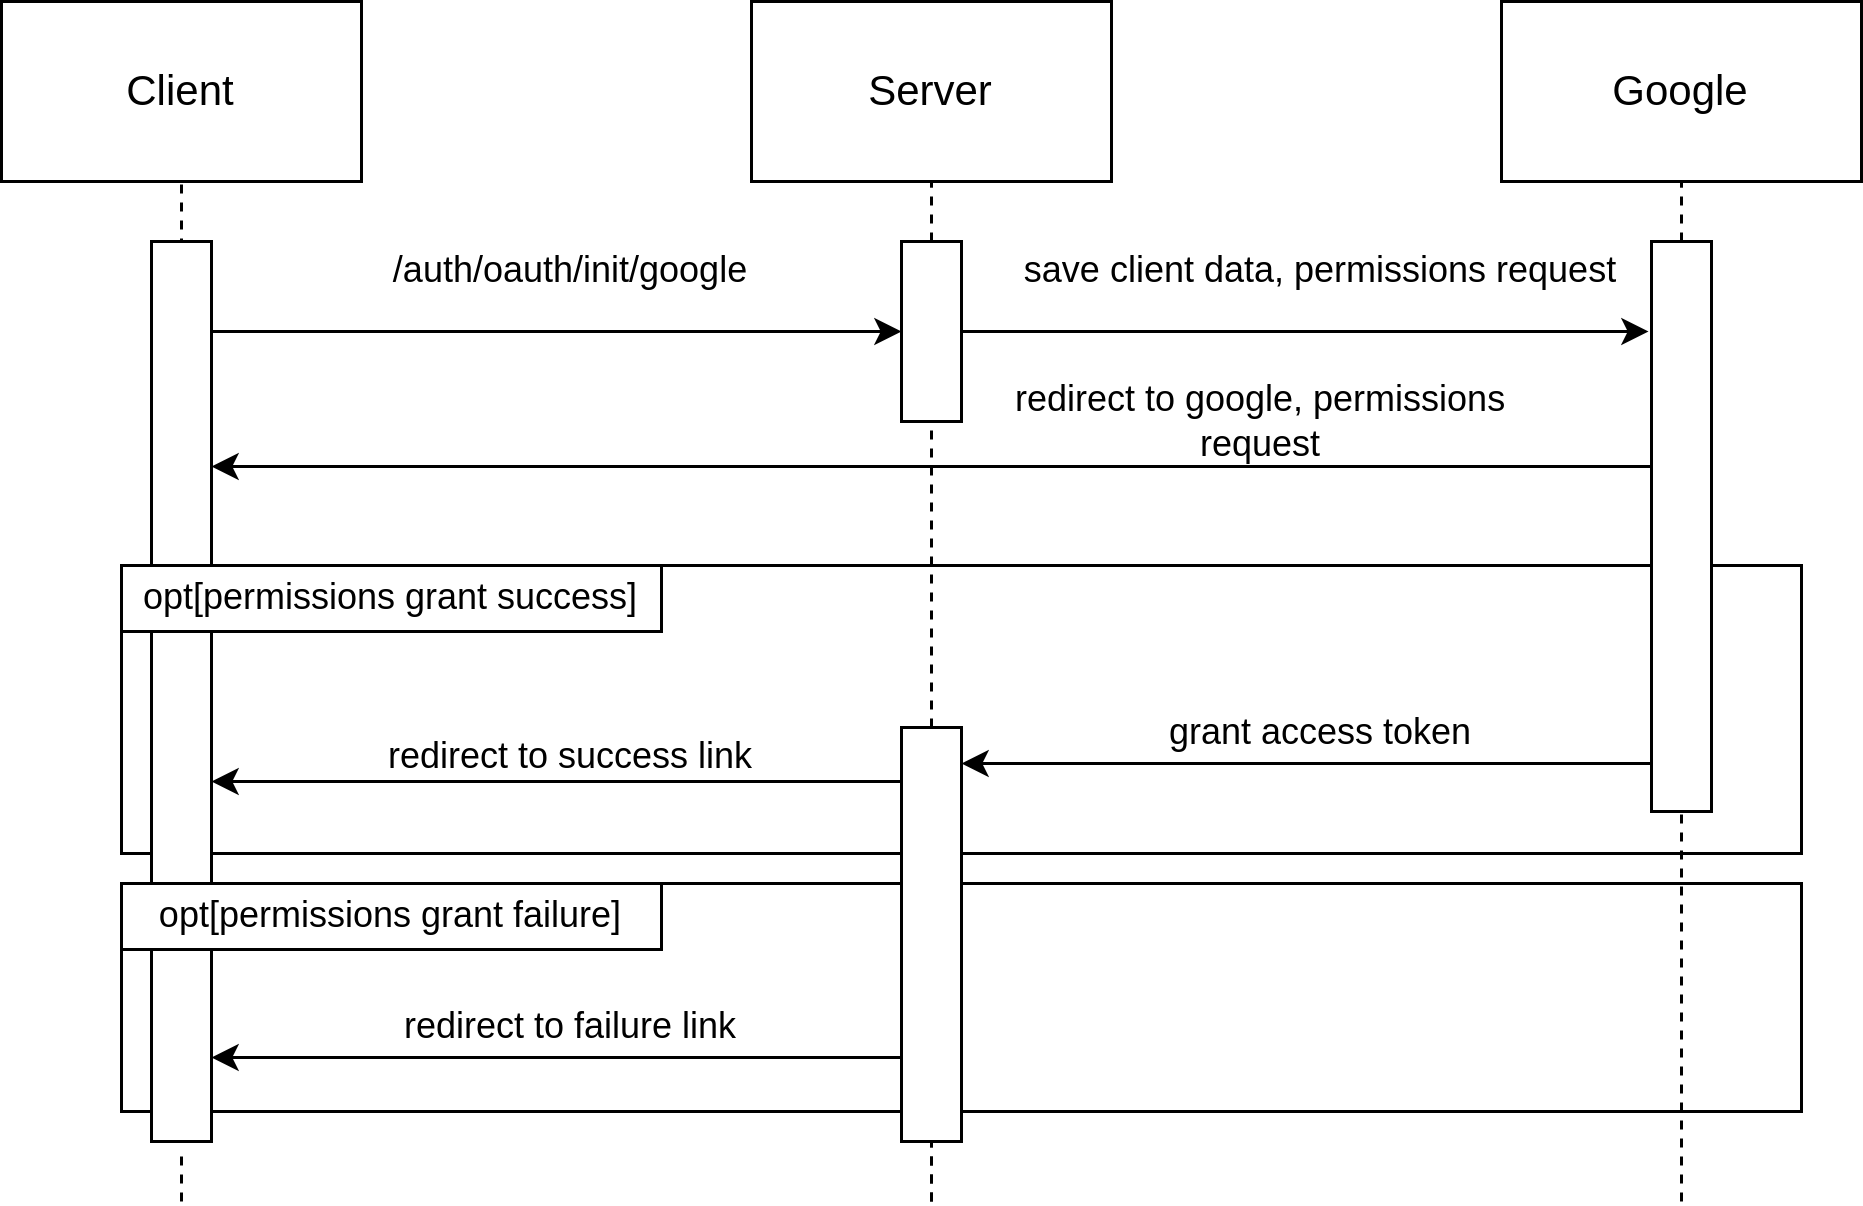

The diagram above was exported from draw.io. Its source (the exported page's mxGraphModel, read from the mxfile embedded in the PNG):
<mxGraphModel dx="868" dy="436" grid="1" gridSize="10" guides="1" tooltips="1" connect="1" arrows="1" fold="1" page="1" pageScale="1" pageWidth="1169" pageHeight="827" math="0" shadow="0">
  <root>
    <mxCell id="n769D8XmqSczLR9TAWK9-0" />
    <mxCell id="n769D8XmqSczLR9TAWK9-1" parent="n769D8XmqSczLR9TAWK9-0" />
    <mxCell id="EHMqhSP24wJm90rGrVDm-20" value="" style="rounded=0;whiteSpace=wrap;html=1;" parent="n769D8XmqSczLR9TAWK9-1" vertex="1">
      <mxGeometry x="170" y="454" width="560" height="76" as="geometry" />
    </mxCell>
    <mxCell id="EHMqhSP24wJm90rGrVDm-19" value="" style="rounded=0;whiteSpace=wrap;html=1;" parent="n769D8XmqSczLR9TAWK9-1" vertex="1">
      <mxGeometry x="170" y="348" width="560" height="96" as="geometry" />
    </mxCell>
    <mxCell id="EHMqhSP24wJm90rGrVDm-0" value="&lt;font style=&quot;font-size: 14px&quot;&gt;Client&lt;/font&gt;" style="rounded=0;whiteSpace=wrap;html=1;" parent="n769D8XmqSczLR9TAWK9-1" vertex="1">
      <mxGeometry x="130" y="160" width="120" height="60" as="geometry" />
    </mxCell>
    <mxCell id="EHMqhSP24wJm90rGrVDm-1" value="&lt;font style=&quot;font-size: 14px&quot;&gt;Server&lt;/font&gt;" style="rounded=0;whiteSpace=wrap;html=1;" parent="n769D8XmqSczLR9TAWK9-1" vertex="1">
      <mxGeometry x="380" y="160" width="120" height="60" as="geometry" />
    </mxCell>
    <mxCell id="EHMqhSP24wJm90rGrVDm-2" value="&lt;font style=&quot;font-size: 14px&quot;&gt;Google&lt;/font&gt;" style="rounded=0;whiteSpace=wrap;html=1;" parent="n769D8XmqSczLR9TAWK9-1" vertex="1">
      <mxGeometry x="630" y="160" width="120" height="60" as="geometry" />
    </mxCell>
    <mxCell id="EHMqhSP24wJm90rGrVDm-3" value="" style="endArrow=none;html=1;entryX=0.5;entryY=1;entryDx=0;entryDy=0;dashed=1;startArrow=none;" parent="n769D8XmqSczLR9TAWK9-1" target="EHMqhSP24wJm90rGrVDm-0" edge="1">
      <mxGeometry width="50" height="50" relative="1" as="geometry">
        <mxPoint x="190" y="482" as="sourcePoint" />
        <mxPoint x="200" y="260" as="targetPoint" />
      </mxGeometry>
    </mxCell>
    <mxCell id="EHMqhSP24wJm90rGrVDm-4" value="" style="endArrow=none;html=1;entryX=0.5;entryY=1;entryDx=0;entryDy=0;dashed=1;startArrow=none;" parent="n769D8XmqSczLR9TAWK9-1" source="EHMqhSP24wJm90rGrVDm-29" target="EHMqhSP24wJm90rGrVDm-1" edge="1">
      <mxGeometry width="50" height="50" relative="1" as="geometry">
        <mxPoint x="440" y="560" as="sourcePoint" />
        <mxPoint x="450" y="260" as="targetPoint" />
      </mxGeometry>
    </mxCell>
    <mxCell id="EHMqhSP24wJm90rGrVDm-5" value="" style="endArrow=none;html=1;entryX=0.5;entryY=1;entryDx=0;entryDy=0;dashed=1;startArrow=none;" parent="n769D8XmqSczLR9TAWK9-1" source="EHMqhSP24wJm90rGrVDm-12" target="EHMqhSP24wJm90rGrVDm-2" edge="1">
      <mxGeometry width="50" height="50" relative="1" as="geometry">
        <mxPoint x="690" y="560" as="sourcePoint" />
        <mxPoint x="680" y="239" as="targetPoint" />
      </mxGeometry>
    </mxCell>
    <mxCell id="EHMqhSP24wJm90rGrVDm-8" style="edgeStyle=orthogonalEdgeStyle;rounded=0;orthogonalLoop=1;jettySize=auto;html=1;" parent="n769D8XmqSczLR9TAWK9-1" source="EHMqhSP24wJm90rGrVDm-6" target="EHMqhSP24wJm90rGrVDm-7" edge="1">
      <mxGeometry relative="1" as="geometry">
        <Array as="points">
          <mxPoint x="320" y="270" />
          <mxPoint x="320" y="270" />
        </Array>
      </mxGeometry>
    </mxCell>
    <mxCell id="EHMqhSP24wJm90rGrVDm-6" value="" style="rounded=0;whiteSpace=wrap;html=1;" parent="n769D8XmqSczLR9TAWK9-1" vertex="1">
      <mxGeometry x="180" y="240" width="20" height="300" as="geometry" />
    </mxCell>
    <mxCell id="EHMqhSP24wJm90rGrVDm-15" style="edgeStyle=orthogonalEdgeStyle;rounded=0;orthogonalLoop=1;jettySize=auto;html=1;" parent="n769D8XmqSczLR9TAWK9-1" source="EHMqhSP24wJm90rGrVDm-7" edge="1">
      <mxGeometry relative="1" as="geometry">
        <mxPoint x="679" y="270" as="targetPoint" />
        <Array as="points" />
      </mxGeometry>
    </mxCell>
    <mxCell id="EHMqhSP24wJm90rGrVDm-7" value="" style="rounded=0;whiteSpace=wrap;html=1;" parent="n769D8XmqSczLR9TAWK9-1" vertex="1">
      <mxGeometry x="430" y="240" width="20" height="60" as="geometry" />
    </mxCell>
    <mxCell id="EHMqhSP24wJm90rGrVDm-9" value="/auth/oauth/init/google" style="text;html=1;strokeColor=none;fillColor=none;align=center;verticalAlign=middle;whiteSpace=wrap;rounded=0;" parent="n769D8XmqSczLR9TAWK9-1" vertex="1">
      <mxGeometry x="300" y="240" width="40" height="20" as="geometry" />
    </mxCell>
    <mxCell id="EHMqhSP24wJm90rGrVDm-17" style="edgeStyle=orthogonalEdgeStyle;rounded=0;orthogonalLoop=1;jettySize=auto;html=1;entryX=1;entryY=0.25;entryDx=0;entryDy=0;" parent="n769D8XmqSczLR9TAWK9-1" source="EHMqhSP24wJm90rGrVDm-12" target="EHMqhSP24wJm90rGrVDm-6" edge="1">
      <mxGeometry relative="1" as="geometry">
        <Array as="points">
          <mxPoint x="540" y="315" />
          <mxPoint x="540" y="315" />
        </Array>
      </mxGeometry>
    </mxCell>
    <mxCell id="EHMqhSP24wJm90rGrVDm-12" value="" style="rounded=0;whiteSpace=wrap;html=1;" parent="n769D8XmqSczLR9TAWK9-1" vertex="1">
      <mxGeometry x="680" y="240" width="20" height="190" as="geometry" />
    </mxCell>
    <mxCell id="EHMqhSP24wJm90rGrVDm-16" value="save client data, permissions request" style="text;html=1;strokeColor=none;fillColor=none;align=center;verticalAlign=middle;whiteSpace=wrap;rounded=0;" parent="n769D8XmqSczLR9TAWK9-1" vertex="1">
      <mxGeometry x="470" y="240" width="200" height="20" as="geometry" />
    </mxCell>
    <mxCell id="EHMqhSP24wJm90rGrVDm-18" value="redirect to google, permissions request" style="text;html=1;strokeColor=none;fillColor=none;align=center;verticalAlign=middle;whiteSpace=wrap;rounded=0;" parent="n769D8XmqSczLR9TAWK9-1" vertex="1">
      <mxGeometry x="450" y="290" width="200" height="20" as="geometry" />
    </mxCell>
    <mxCell id="EHMqhSP24wJm90rGrVDm-21" value="opt[permissions grant success]" style="rounded=0;whiteSpace=wrap;html=1;" parent="n769D8XmqSczLR9TAWK9-1" vertex="1">
      <mxGeometry x="170" y="348" width="180" height="22" as="geometry" />
    </mxCell>
    <mxCell id="EHMqhSP24wJm90rGrVDm-22" value="opt[permissions grant failure]" style="rounded=0;whiteSpace=wrap;html=1;" parent="n769D8XmqSczLR9TAWK9-1" vertex="1">
      <mxGeometry x="170" y="454" width="180" height="22" as="geometry" />
    </mxCell>
    <mxCell id="EHMqhSP24wJm90rGrVDm-31" style="edgeStyle=orthogonalEdgeStyle;rounded=0;orthogonalLoop=1;jettySize=auto;html=1;" parent="n769D8XmqSczLR9TAWK9-1" edge="1">
      <mxGeometry relative="1" as="geometry">
        <mxPoint x="680" y="414" as="sourcePoint" />
        <mxPoint x="450" y="414" as="targetPoint" />
        <Array as="points">
          <mxPoint x="620" y="414" />
          <mxPoint x="620" y="414" />
        </Array>
      </mxGeometry>
    </mxCell>
    <mxCell id="EHMqhSP24wJm90rGrVDm-26" value="" style="endArrow=none;html=1;entryX=0.5;entryY=1;entryDx=0;entryDy=0;dashed=1;" parent="n769D8XmqSczLR9TAWK9-1" target="EHMqhSP24wJm90rGrVDm-12" edge="1">
      <mxGeometry width="50" height="50" relative="1" as="geometry">
        <mxPoint x="690" y="560" as="sourcePoint" />
        <mxPoint x="690" y="436" as="targetPoint" />
      </mxGeometry>
    </mxCell>
    <mxCell id="EHMqhSP24wJm90rGrVDm-33" style="edgeStyle=orthogonalEdgeStyle;rounded=0;orthogonalLoop=1;jettySize=auto;html=1;" parent="n769D8XmqSczLR9TAWK9-1" source="EHMqhSP24wJm90rGrVDm-29" edge="1">
      <mxGeometry relative="1" as="geometry">
        <mxPoint x="200" y="420" as="targetPoint" />
        <Array as="points">
          <mxPoint x="370" y="420" />
          <mxPoint x="370" y="420" />
        </Array>
      </mxGeometry>
    </mxCell>
    <mxCell id="EHMqhSP24wJm90rGrVDm-29" value="" style="rounded=0;whiteSpace=wrap;html=1;" parent="n769D8XmqSczLR9TAWK9-1" vertex="1">
      <mxGeometry x="430" y="402" width="20" height="138" as="geometry" />
    </mxCell>
    <mxCell id="EHMqhSP24wJm90rGrVDm-30" value="" style="endArrow=none;html=1;entryX=0.5;entryY=1;entryDx=0;entryDy=0;dashed=1;startArrow=none;" parent="n769D8XmqSczLR9TAWK9-1" target="EHMqhSP24wJm90rGrVDm-29" edge="1">
      <mxGeometry width="50" height="50" relative="1" as="geometry">
        <mxPoint x="440" y="560" as="sourcePoint" />
        <mxPoint x="440" y="220" as="targetPoint" />
      </mxGeometry>
    </mxCell>
    <mxCell id="EHMqhSP24wJm90rGrVDm-32" value="grant access token" style="text;html=1;strokeColor=none;fillColor=none;align=center;verticalAlign=middle;whiteSpace=wrap;rounded=0;" parent="n769D8XmqSczLR9TAWK9-1" vertex="1">
      <mxGeometry x="505" y="394" width="130" height="20" as="geometry" />
    </mxCell>
    <mxCell id="EHMqhSP24wJm90rGrVDm-34" value="redirect to success link" style="text;html=1;strokeColor=none;fillColor=none;align=center;verticalAlign=middle;whiteSpace=wrap;rounded=0;" parent="n769D8XmqSczLR9TAWK9-1" vertex="1">
      <mxGeometry x="255" y="402" width="130" height="20" as="geometry" />
    </mxCell>
    <mxCell id="EHMqhSP24wJm90rGrVDm-40" style="edgeStyle=orthogonalEdgeStyle;rounded=0;orthogonalLoop=1;jettySize=auto;html=1;" parent="n769D8XmqSczLR9TAWK9-1" edge="1">
      <mxGeometry relative="1" as="geometry">
        <mxPoint x="430" y="512" as="sourcePoint" />
        <mxPoint x="200" y="512" as="targetPoint" />
      </mxGeometry>
    </mxCell>
    <mxCell id="EHMqhSP24wJm90rGrVDm-36" value="" style="endArrow=none;html=1;entryX=0.5;entryY=1;entryDx=0;entryDy=0;dashed=1;" parent="n769D8XmqSczLR9TAWK9-1" edge="1">
      <mxGeometry width="50" height="50" relative="1" as="geometry">
        <mxPoint x="440" y="560" as="sourcePoint" />
        <mxPoint x="440" y="542" as="targetPoint" />
      </mxGeometry>
    </mxCell>
    <mxCell id="EHMqhSP24wJm90rGrVDm-39" value="" style="endArrow=none;html=1;entryX=0.5;entryY=1;entryDx=0;entryDy=0;dashed=1;" parent="n769D8XmqSczLR9TAWK9-1" edge="1">
      <mxGeometry width="50" height="50" relative="1" as="geometry">
        <mxPoint x="190" y="560" as="sourcePoint" />
        <mxPoint x="190" y="542" as="targetPoint" />
      </mxGeometry>
    </mxCell>
    <mxCell id="EHMqhSP24wJm90rGrVDm-41" value="redirect to failure link" style="text;html=1;strokeColor=none;fillColor=none;align=center;verticalAlign=middle;whiteSpace=wrap;rounded=0;" parent="n769D8XmqSczLR9TAWK9-1" vertex="1">
      <mxGeometry x="255" y="492" width="130" height="20" as="geometry" />
    </mxCell>
  </root>
</mxGraphModel>